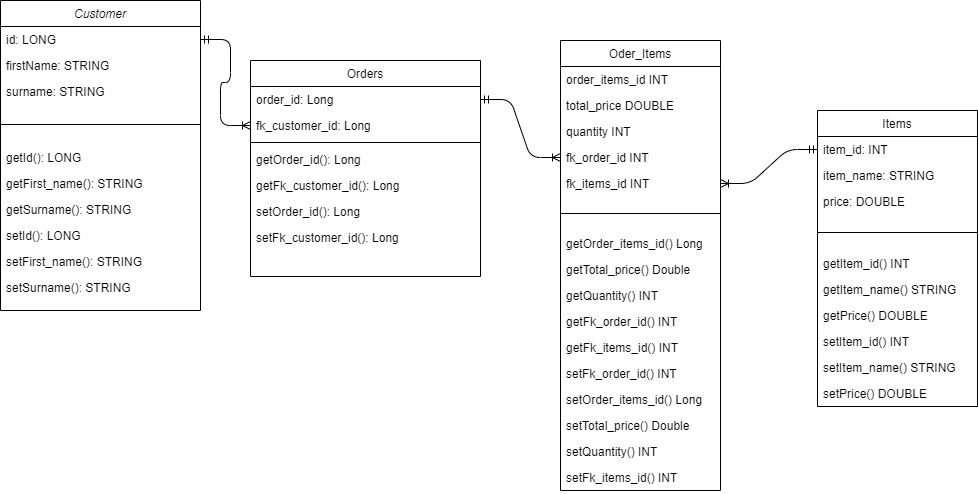

The diagram above was exported from draw.io. Its source (the exported page's mxGraphModel, read from the mxfile embedded in the PNG):
<mxGraphModel dx="782" dy="437" grid="1" gridSize="10" guides="1" tooltips="1" connect="1" arrows="1" fold="1" page="1" pageScale="1" pageWidth="827" pageHeight="1169" math="0" shadow="0">
  <root>
    <mxCell id="WIyWlLk6GJQsqaUBKTNV-0" />
    <mxCell id="WIyWlLk6GJQsqaUBKTNV-1" parent="WIyWlLk6GJQsqaUBKTNV-0" />
    <mxCell id="zkfFHV4jXpPFQw0GAbJ--0" value="Customer" style="swimlane;fontStyle=2;align=center;verticalAlign=top;childLayout=stackLayout;horizontal=1;startSize=26;horizontalStack=0;resizeParent=1;resizeLast=0;collapsible=1;marginBottom=0;rounded=0;shadow=0;strokeWidth=1;" parent="WIyWlLk6GJQsqaUBKTNV-1" vertex="1">
      <mxGeometry x="10" y="110" width="200" height="310" as="geometry">
        <mxRectangle x="220" y="120" width="160" height="26" as="alternateBounds" />
      </mxGeometry>
    </mxCell>
    <mxCell id="zkfFHV4jXpPFQw0GAbJ--1" value="id: LONG" style="text;align=left;verticalAlign=top;spacingLeft=4;spacingRight=4;overflow=hidden;rotatable=0;points=[[0,0.5],[1,0.5]];portConstraint=eastwest;" parent="zkfFHV4jXpPFQw0GAbJ--0" vertex="1">
      <mxGeometry y="26" width="200" height="26" as="geometry" />
    </mxCell>
    <mxCell id="zkfFHV4jXpPFQw0GAbJ--3" value="firstName: STRING" style="text;align=left;verticalAlign=top;spacingLeft=4;spacingRight=4;overflow=hidden;rotatable=0;points=[[0,0.5],[1,0.5]];portConstraint=eastwest;rounded=0;shadow=0;html=0;" parent="zkfFHV4jXpPFQw0GAbJ--0" vertex="1">
      <mxGeometry y="52" width="200" height="26" as="geometry" />
    </mxCell>
    <mxCell id="zkfFHV4jXpPFQw0GAbJ--2" value="surname: STRING" style="text;align=left;verticalAlign=top;spacingLeft=4;spacingRight=4;overflow=hidden;rotatable=0;points=[[0,0.5],[1,0.5]];portConstraint=eastwest;rounded=0;shadow=0;html=0;" parent="zkfFHV4jXpPFQw0GAbJ--0" vertex="1">
      <mxGeometry y="78" width="200" height="26" as="geometry" />
    </mxCell>
    <mxCell id="zkfFHV4jXpPFQw0GAbJ--4" value="" style="line;html=1;strokeWidth=1;align=left;verticalAlign=middle;spacingTop=-1;spacingLeft=3;spacingRight=3;rotatable=0;labelPosition=right;points=[];portConstraint=eastwest;" parent="zkfFHV4jXpPFQw0GAbJ--0" vertex="1">
      <mxGeometry y="104" width="200" height="40" as="geometry" />
    </mxCell>
    <mxCell id="wAquCMel7-ayF5wpBaax-18" value="getId(): LONG" style="text;align=left;verticalAlign=top;spacingLeft=4;spacingRight=4;overflow=hidden;rotatable=0;points=[[0,0.5],[1,0.5]];portConstraint=eastwest;" vertex="1" parent="zkfFHV4jXpPFQw0GAbJ--0">
      <mxGeometry y="144" width="200" height="26" as="geometry" />
    </mxCell>
    <mxCell id="wAquCMel7-ayF5wpBaax-19" value="getFirst_name(): STRING" style="text;align=left;verticalAlign=top;spacingLeft=4;spacingRight=4;overflow=hidden;rotatable=0;points=[[0,0.5],[1,0.5]];portConstraint=eastwest;rounded=0;shadow=0;html=0;" vertex="1" parent="zkfFHV4jXpPFQw0GAbJ--0">
      <mxGeometry y="170" width="200" height="26" as="geometry" />
    </mxCell>
    <mxCell id="wAquCMel7-ayF5wpBaax-20" value="getSurname(): STRING" style="text;align=left;verticalAlign=top;spacingLeft=4;spacingRight=4;overflow=hidden;rotatable=0;points=[[0,0.5],[1,0.5]];portConstraint=eastwest;rounded=0;shadow=0;html=0;" vertex="1" parent="zkfFHV4jXpPFQw0GAbJ--0">
      <mxGeometry y="196" width="200" height="26" as="geometry" />
    </mxCell>
    <mxCell id="wAquCMel7-ayF5wpBaax-21" value="setId(): LONG" style="text;align=left;verticalAlign=top;spacingLeft=4;spacingRight=4;overflow=hidden;rotatable=0;points=[[0,0.5],[1,0.5]];portConstraint=eastwest;" vertex="1" parent="zkfFHV4jXpPFQw0GAbJ--0">
      <mxGeometry y="222" width="200" height="26" as="geometry" />
    </mxCell>
    <mxCell id="wAquCMel7-ayF5wpBaax-22" value="setFirst_name(): STRING" style="text;align=left;verticalAlign=top;spacingLeft=4;spacingRight=4;overflow=hidden;rotatable=0;points=[[0,0.5],[1,0.5]];portConstraint=eastwest;rounded=0;shadow=0;html=0;" vertex="1" parent="zkfFHV4jXpPFQw0GAbJ--0">
      <mxGeometry y="248" width="200" height="26" as="geometry" />
    </mxCell>
    <mxCell id="wAquCMel7-ayF5wpBaax-23" value="setSurname(): STRING" style="text;align=left;verticalAlign=top;spacingLeft=4;spacingRight=4;overflow=hidden;rotatable=0;points=[[0,0.5],[1,0.5]];portConstraint=eastwest;rounded=0;shadow=0;html=0;" vertex="1" parent="zkfFHV4jXpPFQw0GAbJ--0">
      <mxGeometry y="274" width="200" height="26" as="geometry" />
    </mxCell>
    <mxCell id="zkfFHV4jXpPFQw0GAbJ--6" value="Items" style="swimlane;fontStyle=0;align=center;verticalAlign=top;childLayout=stackLayout;horizontal=1;startSize=26;horizontalStack=0;resizeParent=1;resizeLast=0;collapsible=1;marginBottom=0;rounded=0;shadow=0;strokeWidth=1;" parent="WIyWlLk6GJQsqaUBKTNV-1" vertex="1">
      <mxGeometry x="827" y="220" width="160" height="296" as="geometry">
        <mxRectangle x="130" y="380" width="160" height="26" as="alternateBounds" />
      </mxGeometry>
    </mxCell>
    <mxCell id="zkfFHV4jXpPFQw0GAbJ--7" value="item_id: INT" style="text;align=left;verticalAlign=top;spacingLeft=4;spacingRight=4;overflow=hidden;rotatable=0;points=[[0,0.5],[1,0.5]];portConstraint=eastwest;" parent="zkfFHV4jXpPFQw0GAbJ--6" vertex="1">
      <mxGeometry y="26" width="160" height="26" as="geometry" />
    </mxCell>
    <mxCell id="zkfFHV4jXpPFQw0GAbJ--8" value="item_name: STRING" style="text;align=left;verticalAlign=top;spacingLeft=4;spacingRight=4;overflow=hidden;rotatable=0;points=[[0,0.5],[1,0.5]];portConstraint=eastwest;rounded=0;shadow=0;html=0;" parent="zkfFHV4jXpPFQw0GAbJ--6" vertex="1">
      <mxGeometry y="52" width="160" height="26" as="geometry" />
    </mxCell>
    <mxCell id="Rdpm07TpSO9dKKgVztmm-3" value="price: DOUBLE" style="text;align=left;verticalAlign=top;spacingLeft=4;spacingRight=4;overflow=hidden;rotatable=0;points=[[0,0.5],[1,0.5]];portConstraint=eastwest;rounded=0;shadow=0;html=0;" parent="zkfFHV4jXpPFQw0GAbJ--6" vertex="1">
      <mxGeometry y="78" width="160" height="26" as="geometry" />
    </mxCell>
    <mxCell id="zkfFHV4jXpPFQw0GAbJ--9" value="" style="line;html=1;strokeWidth=1;align=left;verticalAlign=middle;spacingTop=-1;spacingLeft=3;spacingRight=3;rotatable=0;labelPosition=right;points=[];portConstraint=eastwest;" parent="zkfFHV4jXpPFQw0GAbJ--6" vertex="1">
      <mxGeometry y="104" width="160" height="36" as="geometry" />
    </mxCell>
    <mxCell id="wAquCMel7-ayF5wpBaax-15" value="getItem_id() INT" style="text;align=left;verticalAlign=top;spacingLeft=4;spacingRight=4;overflow=hidden;rotatable=0;points=[[0,0.5],[1,0.5]];portConstraint=eastwest;" vertex="1" parent="zkfFHV4jXpPFQw0GAbJ--6">
      <mxGeometry y="140" width="160" height="26" as="geometry" />
    </mxCell>
    <mxCell id="wAquCMel7-ayF5wpBaax-16" value="getItem_name() STRING" style="text;align=left;verticalAlign=top;spacingLeft=4;spacingRight=4;overflow=hidden;rotatable=0;points=[[0,0.5],[1,0.5]];portConstraint=eastwest;rounded=0;shadow=0;html=0;" vertex="1" parent="zkfFHV4jXpPFQw0GAbJ--6">
      <mxGeometry y="166" width="160" height="26" as="geometry" />
    </mxCell>
    <mxCell id="wAquCMel7-ayF5wpBaax-17" value="getPrice() DOUBLE" style="text;align=left;verticalAlign=top;spacingLeft=4;spacingRight=4;overflow=hidden;rotatable=0;points=[[0,0.5],[1,0.5]];portConstraint=eastwest;rounded=0;shadow=0;html=0;" vertex="1" parent="zkfFHV4jXpPFQw0GAbJ--6">
      <mxGeometry y="192" width="160" height="26" as="geometry" />
    </mxCell>
    <mxCell id="wAquCMel7-ayF5wpBaax-24" value="setItem_id() INT" style="text;align=left;verticalAlign=top;spacingLeft=4;spacingRight=4;overflow=hidden;rotatable=0;points=[[0,0.5],[1,0.5]];portConstraint=eastwest;" vertex="1" parent="zkfFHV4jXpPFQw0GAbJ--6">
      <mxGeometry y="218" width="160" height="26" as="geometry" />
    </mxCell>
    <mxCell id="wAquCMel7-ayF5wpBaax-25" value="setItem_name() STRING" style="text;align=left;verticalAlign=top;spacingLeft=4;spacingRight=4;overflow=hidden;rotatable=0;points=[[0,0.5],[1,0.5]];portConstraint=eastwest;rounded=0;shadow=0;html=0;" vertex="1" parent="zkfFHV4jXpPFQw0GAbJ--6">
      <mxGeometry y="244" width="160" height="26" as="geometry" />
    </mxCell>
    <mxCell id="wAquCMel7-ayF5wpBaax-26" value="setPrice() DOUBLE" style="text;align=left;verticalAlign=top;spacingLeft=4;spacingRight=4;overflow=hidden;rotatable=0;points=[[0,0.5],[1,0.5]];portConstraint=eastwest;rounded=0;shadow=0;html=0;" vertex="1" parent="zkfFHV4jXpPFQw0GAbJ--6">
      <mxGeometry y="270" width="160" height="26" as="geometry" />
    </mxCell>
    <mxCell id="zkfFHV4jXpPFQw0GAbJ--13" value="Oder_Items" style="swimlane;fontStyle=0;align=center;verticalAlign=top;childLayout=stackLayout;horizontal=1;startSize=26;horizontalStack=0;resizeParent=1;resizeLast=0;collapsible=1;marginBottom=0;rounded=0;shadow=0;strokeWidth=1;" parent="WIyWlLk6GJQsqaUBKTNV-1" vertex="1">
      <mxGeometry x="570" y="150" width="160" height="450" as="geometry">
        <mxRectangle x="340" y="380" width="170" height="26" as="alternateBounds" />
      </mxGeometry>
    </mxCell>
    <mxCell id="zkfFHV4jXpPFQw0GAbJ--14" value="order_items_id INT" style="text;align=left;verticalAlign=top;spacingLeft=4;spacingRight=4;overflow=hidden;rotatable=0;points=[[0,0.5],[1,0.5]];portConstraint=eastwest;" parent="zkfFHV4jXpPFQw0GAbJ--13" vertex="1">
      <mxGeometry y="26" width="160" height="26" as="geometry" />
    </mxCell>
    <mxCell id="wAquCMel7-ayF5wpBaax-1" value="total_price DOUBLE" style="text;align=left;verticalAlign=top;spacingLeft=4;spacingRight=4;overflow=hidden;rotatable=0;points=[[0,0.5],[1,0.5]];portConstraint=eastwest;" vertex="1" parent="zkfFHV4jXpPFQw0GAbJ--13">
      <mxGeometry y="52" width="160" height="26" as="geometry" />
    </mxCell>
    <mxCell id="wAquCMel7-ayF5wpBaax-2" value="quantity INT" style="text;align=left;verticalAlign=top;spacingLeft=4;spacingRight=4;overflow=hidden;rotatable=0;points=[[0,0.5],[1,0.5]];portConstraint=eastwest;" vertex="1" parent="zkfFHV4jXpPFQw0GAbJ--13">
      <mxGeometry y="78" width="160" height="26" as="geometry" />
    </mxCell>
    <mxCell id="wAquCMel7-ayF5wpBaax-3" value="fk_order_id INT" style="text;align=left;verticalAlign=top;spacingLeft=4;spacingRight=4;overflow=hidden;rotatable=0;points=[[0,0.5],[1,0.5]];portConstraint=eastwest;" vertex="1" parent="zkfFHV4jXpPFQw0GAbJ--13">
      <mxGeometry y="104" width="160" height="26" as="geometry" />
    </mxCell>
    <mxCell id="wAquCMel7-ayF5wpBaax-4" value="fk_items_id INT" style="text;align=left;verticalAlign=top;spacingLeft=4;spacingRight=4;overflow=hidden;rotatable=0;points=[[0,0.5],[1,0.5]];portConstraint=eastwest;" vertex="1" parent="zkfFHV4jXpPFQw0GAbJ--13">
      <mxGeometry y="130" width="160" height="26" as="geometry" />
    </mxCell>
    <mxCell id="zkfFHV4jXpPFQw0GAbJ--15" value="" style="line;html=1;strokeWidth=1;align=left;verticalAlign=middle;spacingTop=-1;spacingLeft=3;spacingRight=3;rotatable=0;labelPosition=right;points=[];portConstraint=eastwest;" parent="zkfFHV4jXpPFQw0GAbJ--13" vertex="1">
      <mxGeometry y="156" width="160" height="34" as="geometry" />
    </mxCell>
    <mxCell id="wAquCMel7-ayF5wpBaax-5" value="getOrder_items_id() Long" style="text;align=left;verticalAlign=top;spacingLeft=4;spacingRight=4;overflow=hidden;rotatable=0;points=[[0,0.5],[1,0.5]];portConstraint=eastwest;" vertex="1" parent="zkfFHV4jXpPFQw0GAbJ--13">
      <mxGeometry y="190" width="160" height="26" as="geometry" />
    </mxCell>
    <mxCell id="wAquCMel7-ayF5wpBaax-6" value="getTotal_price() Double" style="text;align=left;verticalAlign=top;spacingLeft=4;spacingRight=4;overflow=hidden;rotatable=0;points=[[0,0.5],[1,0.5]];portConstraint=eastwest;" vertex="1" parent="zkfFHV4jXpPFQw0GAbJ--13">
      <mxGeometry y="216" width="160" height="26" as="geometry" />
    </mxCell>
    <mxCell id="wAquCMel7-ayF5wpBaax-7" value="getQuantity() INT" style="text;align=left;verticalAlign=top;spacingLeft=4;spacingRight=4;overflow=hidden;rotatable=0;points=[[0,0.5],[1,0.5]];portConstraint=eastwest;" vertex="1" parent="zkfFHV4jXpPFQw0GAbJ--13">
      <mxGeometry y="242" width="160" height="26" as="geometry" />
    </mxCell>
    <mxCell id="wAquCMel7-ayF5wpBaax-8" value="getFk_order_id() INT" style="text;align=left;verticalAlign=top;spacingLeft=4;spacingRight=4;overflow=hidden;rotatable=0;points=[[0,0.5],[1,0.5]];portConstraint=eastwest;" vertex="1" parent="zkfFHV4jXpPFQw0GAbJ--13">
      <mxGeometry y="268" width="160" height="26" as="geometry" />
    </mxCell>
    <mxCell id="wAquCMel7-ayF5wpBaax-9" value="getFk_items_id() INT" style="text;align=left;verticalAlign=top;spacingLeft=4;spacingRight=4;overflow=hidden;rotatable=0;points=[[0,0.5],[1,0.5]];portConstraint=eastwest;" vertex="1" parent="zkfFHV4jXpPFQw0GAbJ--13">
      <mxGeometry y="294" width="160" height="26" as="geometry" />
    </mxCell>
    <mxCell id="wAquCMel7-ayF5wpBaax-10" value="setFk_order_id() INT" style="text;align=left;verticalAlign=top;spacingLeft=4;spacingRight=4;overflow=hidden;rotatable=0;points=[[0,0.5],[1,0.5]];portConstraint=eastwest;" vertex="1" parent="zkfFHV4jXpPFQw0GAbJ--13">
      <mxGeometry y="320" width="160" height="26" as="geometry" />
    </mxCell>
    <mxCell id="wAquCMel7-ayF5wpBaax-11" value="setOrder_items_id() Long" style="text;align=left;verticalAlign=top;spacingLeft=4;spacingRight=4;overflow=hidden;rotatable=0;points=[[0,0.5],[1,0.5]];portConstraint=eastwest;" vertex="1" parent="zkfFHV4jXpPFQw0GAbJ--13">
      <mxGeometry y="346" width="160" height="26" as="geometry" />
    </mxCell>
    <mxCell id="wAquCMel7-ayF5wpBaax-12" value="setTotal_price() Double" style="text;align=left;verticalAlign=top;spacingLeft=4;spacingRight=4;overflow=hidden;rotatable=0;points=[[0,0.5],[1,0.5]];portConstraint=eastwest;" vertex="1" parent="zkfFHV4jXpPFQw0GAbJ--13">
      <mxGeometry y="372" width="160" height="26" as="geometry" />
    </mxCell>
    <mxCell id="wAquCMel7-ayF5wpBaax-13" value="setQuantity() INT" style="text;align=left;verticalAlign=top;spacingLeft=4;spacingRight=4;overflow=hidden;rotatable=0;points=[[0,0.5],[1,0.5]];portConstraint=eastwest;" vertex="1" parent="zkfFHV4jXpPFQw0GAbJ--13">
      <mxGeometry y="398" width="160" height="26" as="geometry" />
    </mxCell>
    <mxCell id="wAquCMel7-ayF5wpBaax-14" value="setFk_items_id() INT" style="text;align=left;verticalAlign=top;spacingLeft=4;spacingRight=4;overflow=hidden;rotatable=0;points=[[0,0.5],[1,0.5]];portConstraint=eastwest;" vertex="1" parent="zkfFHV4jXpPFQw0GAbJ--13">
      <mxGeometry y="424" width="160" height="26" as="geometry" />
    </mxCell>
    <mxCell id="zkfFHV4jXpPFQw0GAbJ--17" value="Orders" style="swimlane;fontStyle=0;align=center;verticalAlign=top;childLayout=stackLayout;horizontal=1;startSize=26;horizontalStack=0;resizeParent=1;resizeLast=0;collapsible=1;marginBottom=0;rounded=0;shadow=0;strokeWidth=1;" parent="WIyWlLk6GJQsqaUBKTNV-1" vertex="1">
      <mxGeometry x="260" y="170" width="230" height="216" as="geometry">
        <mxRectangle x="550" y="140" width="160" height="26" as="alternateBounds" />
      </mxGeometry>
    </mxCell>
    <mxCell id="zkfFHV4jXpPFQw0GAbJ--18" value="order_id: Long" style="text;align=left;verticalAlign=top;spacingLeft=4;spacingRight=4;overflow=hidden;rotatable=0;points=[[0,0.5],[1,0.5]];portConstraint=eastwest;" parent="zkfFHV4jXpPFQw0GAbJ--17" vertex="1">
      <mxGeometry y="26" width="230" height="26" as="geometry" />
    </mxCell>
    <mxCell id="zkfFHV4jXpPFQw0GAbJ--19" value="fk_customer_id: Long" style="text;align=left;verticalAlign=top;spacingLeft=4;spacingRight=4;overflow=hidden;rotatable=0;points=[[0,0.5],[1,0.5]];portConstraint=eastwest;rounded=0;shadow=0;html=0;" parent="zkfFHV4jXpPFQw0GAbJ--17" vertex="1">
      <mxGeometry y="52" width="230" height="26" as="geometry" />
    </mxCell>
    <mxCell id="zkfFHV4jXpPFQw0GAbJ--23" value="" style="line;html=1;strokeWidth=1;align=left;verticalAlign=middle;spacingTop=-1;spacingLeft=3;spacingRight=3;rotatable=0;labelPosition=right;points=[];portConstraint=eastwest;" parent="zkfFHV4jXpPFQw0GAbJ--17" vertex="1">
      <mxGeometry y="78" width="230" height="8" as="geometry" />
    </mxCell>
    <mxCell id="wAquCMel7-ayF5wpBaax-27" value="getOrder_id(): Long" style="text;align=left;verticalAlign=top;spacingLeft=4;spacingRight=4;overflow=hidden;rotatable=0;points=[[0,0.5],[1,0.5]];portConstraint=eastwest;" vertex="1" parent="zkfFHV4jXpPFQw0GAbJ--17">
      <mxGeometry y="86" width="230" height="26" as="geometry" />
    </mxCell>
    <mxCell id="wAquCMel7-ayF5wpBaax-28" value="getFk_customer_id(): Long" style="text;align=left;verticalAlign=top;spacingLeft=4;spacingRight=4;overflow=hidden;rotatable=0;points=[[0,0.5],[1,0.5]];portConstraint=eastwest;rounded=0;shadow=0;html=0;" vertex="1" parent="zkfFHV4jXpPFQw0GAbJ--17">
      <mxGeometry y="112" width="230" height="26" as="geometry" />
    </mxCell>
    <mxCell id="wAquCMel7-ayF5wpBaax-29" value="setOrder_id(): Long" style="text;align=left;verticalAlign=top;spacingLeft=4;spacingRight=4;overflow=hidden;rotatable=0;points=[[0,0.5],[1,0.5]];portConstraint=eastwest;" vertex="1" parent="zkfFHV4jXpPFQw0GAbJ--17">
      <mxGeometry y="138" width="230" height="26" as="geometry" />
    </mxCell>
    <mxCell id="wAquCMel7-ayF5wpBaax-30" value="setFk_customer_id(): Long" style="text;align=left;verticalAlign=top;spacingLeft=4;spacingRight=4;overflow=hidden;rotatable=0;points=[[0,0.5],[1,0.5]];portConstraint=eastwest;rounded=0;shadow=0;html=0;" vertex="1" parent="zkfFHV4jXpPFQw0GAbJ--17">
      <mxGeometry y="164" width="230" height="26" as="geometry" />
    </mxCell>
    <mxCell id="wAquCMel7-ayF5wpBaax-31" value="" style="edgeStyle=entityRelationEdgeStyle;fontSize=12;html=1;endArrow=ERoneToMany;startArrow=ERmandOne;exitX=1;exitY=0.5;exitDx=0;exitDy=0;" edge="1" parent="WIyWlLk6GJQsqaUBKTNV-1" source="zkfFHV4jXpPFQw0GAbJ--1" target="zkfFHV4jXpPFQw0GAbJ--19">
      <mxGeometry width="100" height="100" relative="1" as="geometry">
        <mxPoint x="360" y="360" as="sourcePoint" />
        <mxPoint x="460" y="260" as="targetPoint" />
      </mxGeometry>
    </mxCell>
    <mxCell id="wAquCMel7-ayF5wpBaax-32" value="" style="edgeStyle=entityRelationEdgeStyle;fontSize=12;html=1;endArrow=ERoneToMany;startArrow=ERmandOne;exitX=1;exitY=0.5;exitDx=0;exitDy=0;" edge="1" parent="WIyWlLk6GJQsqaUBKTNV-1" source="zkfFHV4jXpPFQw0GAbJ--18" target="wAquCMel7-ayF5wpBaax-3">
      <mxGeometry width="100" height="100" relative="1" as="geometry">
        <mxPoint x="290" y="179" as="sourcePoint" />
        <mxPoint x="413.3299999999999" y="244.01199999999994" as="targetPoint" />
      </mxGeometry>
    </mxCell>
    <mxCell id="wAquCMel7-ayF5wpBaax-33" value="" style="edgeStyle=entityRelationEdgeStyle;fontSize=12;html=1;endArrow=ERoneToMany;startArrow=ERmandOne;" edge="1" parent="WIyWlLk6GJQsqaUBKTNV-1" source="zkfFHV4jXpPFQw0GAbJ--7" target="wAquCMel7-ayF5wpBaax-4">
      <mxGeometry width="100" height="100" relative="1" as="geometry">
        <mxPoint x="760" y="330" as="sourcePoint" />
        <mxPoint x="580" y="277" as="targetPoint" />
      </mxGeometry>
    </mxCell>
  </root>
</mxGraphModel>